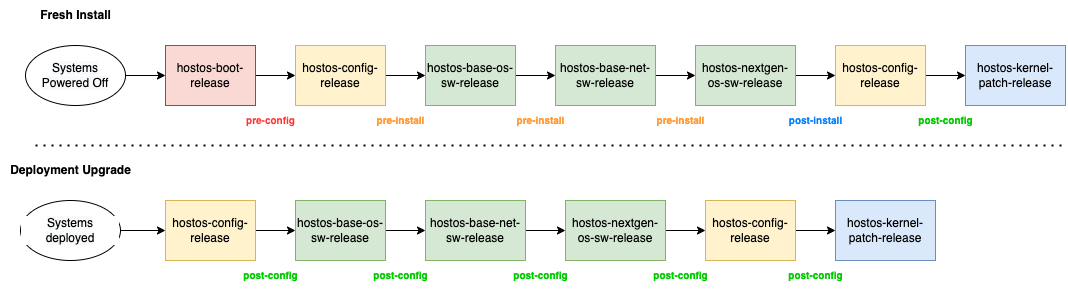

The diagram above was exported from draw.io. Its source (the exported page's mxGraphModel, read from the mxfile embedded in the PNG):
<mxGraphModel dx="1298" dy="674" grid="1" gridSize="10" guides="1" tooltips="1" connect="1" arrows="1" fold="1" page="1" pageScale="1" pageWidth="850" pageHeight="1100" math="0" shadow="0">
  <root>
    <mxCell id="0" />
    <mxCell id="1" parent="0" />
    <mxCell id="OQweEtA7knrQdRm_hjWd-1" value="&lt;b&gt;Fresh Install&lt;/b&gt;" style="text;html=1;align=center;verticalAlign=middle;resizable=0;points=[];autosize=1;strokeColor=none;fillColor=none;" parent="1" vertex="1">
      <mxGeometry x="125" y="105" width="90" height="30" as="geometry" />
    </mxCell>
    <mxCell id="vUoeJXcYp-ZVc0-KOb_3-7" style="edgeStyle=orthogonalEdgeStyle;rounded=0;orthogonalLoop=1;jettySize=auto;html=1;entryX=0;entryY=0.5;entryDx=0;entryDy=0;exitX=1;exitY=0.5;exitDx=0;exitDy=0;" edge="1" parent="1" source="vUoeJXcYp-ZVc0-KOb_3-1" target="vUoeJXcYp-ZVc0-KOb_3-2">
      <mxGeometry relative="1" as="geometry" />
    </mxCell>
    <mxCell id="vUoeJXcYp-ZVc0-KOb_3-1" value="hostos-boot-release" style="rounded=0;whiteSpace=wrap;html=1;fillColor=#fad9d5;strokeColor=#ae4132;" vertex="1" parent="1">
      <mxGeometry x="260" y="150" width="90" height="60" as="geometry" />
    </mxCell>
    <mxCell id="vUoeJXcYp-ZVc0-KOb_3-50" style="edgeStyle=orthogonalEdgeStyle;rounded=0;orthogonalLoop=1;jettySize=auto;html=1;entryX=0;entryY=0.5;entryDx=0;entryDy=0;fontSize=12;fontColor=#000000;" edge="1" parent="1" source="vUoeJXcYp-ZVc0-KOb_3-2" target="vUoeJXcYp-ZVc0-KOb_3-3">
      <mxGeometry relative="1" as="geometry" />
    </mxCell>
    <mxCell id="vUoeJXcYp-ZVc0-KOb_3-2" value="hostos-config-release" style="rounded=0;whiteSpace=wrap;html=1;fillColor=#fff2cc;strokeColor=#d6b656;" vertex="1" parent="1">
      <mxGeometry x="390" y="150" width="90" height="60" as="geometry" />
    </mxCell>
    <mxCell id="vUoeJXcYp-ZVc0-KOb_3-51" style="edgeStyle=orthogonalEdgeStyle;rounded=0;orthogonalLoop=1;jettySize=auto;html=1;entryX=0;entryY=0.5;entryDx=0;entryDy=0;fontSize=12;fontColor=#000000;" edge="1" parent="1" source="vUoeJXcYp-ZVc0-KOb_3-3" target="vUoeJXcYp-ZVc0-KOb_3-5">
      <mxGeometry relative="1" as="geometry" />
    </mxCell>
    <mxCell id="vUoeJXcYp-ZVc0-KOb_3-3" value="hostos-base-os-sw-release" style="rounded=0;whiteSpace=wrap;html=1;fillColor=#d5e8d4;strokeColor=#82b366;" vertex="1" parent="1">
      <mxGeometry x="520" y="150" width="90" height="60" as="geometry" />
    </mxCell>
    <mxCell id="vUoeJXcYp-ZVc0-KOb_3-53" style="edgeStyle=orthogonalEdgeStyle;rounded=0;orthogonalLoop=1;jettySize=auto;html=1;entryX=0;entryY=0.5;entryDx=0;entryDy=0;fontSize=12;fontColor=#000000;" edge="1" parent="1" source="vUoeJXcYp-ZVc0-KOb_3-4" target="vUoeJXcYp-ZVc0-KOb_3-12">
      <mxGeometry relative="1" as="geometry" />
    </mxCell>
    <mxCell id="vUoeJXcYp-ZVc0-KOb_3-4" value="hostos-nextgen-os-sw-release" style="rounded=0;whiteSpace=wrap;html=1;fillColor=#d5e8d4;strokeColor=#82b366;" vertex="1" parent="1">
      <mxGeometry x="790" y="150" width="100" height="60" as="geometry" />
    </mxCell>
    <mxCell id="vUoeJXcYp-ZVc0-KOb_3-52" style="edgeStyle=orthogonalEdgeStyle;rounded=0;orthogonalLoop=1;jettySize=auto;html=1;entryX=0;entryY=0.5;entryDx=0;entryDy=0;fontSize=12;fontColor=#000000;" edge="1" parent="1" source="vUoeJXcYp-ZVc0-KOb_3-5" target="vUoeJXcYp-ZVc0-KOb_3-4">
      <mxGeometry relative="1" as="geometry" />
    </mxCell>
    <mxCell id="vUoeJXcYp-ZVc0-KOb_3-5" value="hostos-base-net-sw-release" style="rounded=0;whiteSpace=wrap;html=1;fillColor=#d5e8d4;strokeColor=#82b366;" vertex="1" parent="1">
      <mxGeometry x="650" y="150" width="100" height="60" as="geometry" />
    </mxCell>
    <mxCell id="vUoeJXcYp-ZVc0-KOb_3-11" value="hostos-kernel-patch-release" style="rounded=0;whiteSpace=wrap;html=1;fillColor=#dae8fc;strokeColor=#6c8ebf;" vertex="1" parent="1">
      <mxGeometry x="1060" y="150" width="100" height="60" as="geometry" />
    </mxCell>
    <mxCell id="vUoeJXcYp-ZVc0-KOb_3-54" value="" style="edgeStyle=orthogonalEdgeStyle;rounded=0;orthogonalLoop=1;jettySize=auto;html=1;fontSize=12;fontColor=#000000;" edge="1" parent="1" source="vUoeJXcYp-ZVc0-KOb_3-12" target="vUoeJXcYp-ZVc0-KOb_3-11">
      <mxGeometry relative="1" as="geometry" />
    </mxCell>
    <mxCell id="vUoeJXcYp-ZVc0-KOb_3-12" value="hostos-config-release" style="rounded=0;whiteSpace=wrap;html=1;fillColor=#fff2cc;strokeColor=#d6b656;" vertex="1" parent="1">
      <mxGeometry x="930" y="150" width="90" height="60" as="geometry" />
    </mxCell>
    <mxCell id="vUoeJXcYp-ZVc0-KOb_3-14" value="&lt;font color=&quot;#ff3333&quot; style=&quot;font-size: 10px;&quot;&gt;&lt;b&gt;pre-config&lt;/b&gt;&lt;/font&gt;" style="text;html=1;align=center;verticalAlign=middle;resizable=0;points=[];autosize=1;strokeColor=none;fillColor=none;fontSize=8;labelBackgroundColor=default;" vertex="1" parent="1">
      <mxGeometry x="330" y="210" width="70" height="30" as="geometry" />
    </mxCell>
    <mxCell id="vUoeJXcYp-ZVc0-KOb_3-15" value="&lt;font color=&quot;#ff9933&quot; style=&quot;font-size: 10px;&quot;&gt;&lt;b style=&quot;&quot;&gt;pre-install&lt;/b&gt;&lt;/font&gt;" style="text;html=1;align=center;verticalAlign=middle;resizable=0;points=[];autosize=1;strokeColor=none;fillColor=none;fontSize=8;labelBackgroundColor=default;" vertex="1" parent="1">
      <mxGeometry x="460" y="210" width="70" height="30" as="geometry" />
    </mxCell>
    <mxCell id="vUoeJXcYp-ZVc0-KOb_3-17" value="&lt;font color=&quot;#007fff&quot; style=&quot;font-size: 10px;&quot;&gt;&lt;b style=&quot;&quot;&gt;post-install&lt;/b&gt;&lt;/font&gt;" style="text;html=1;align=center;verticalAlign=middle;resizable=0;points=[];autosize=1;strokeColor=none;fillColor=none;fontSize=8;labelBackgroundColor=default;" vertex="1" parent="1">
      <mxGeometry x="870" y="210" width="80" height="30" as="geometry" />
    </mxCell>
    <mxCell id="vUoeJXcYp-ZVc0-KOb_3-19" value="&lt;font color=&quot;#00cc00&quot; style=&quot;font-size: 10px;&quot;&gt;&lt;b style=&quot;&quot;&gt;post-config&lt;/b&gt;&lt;/font&gt;" style="text;html=1;align=center;verticalAlign=middle;resizable=0;points=[];autosize=1;strokeColor=none;fillColor=none;fontSize=8;labelBackgroundColor=default;" vertex="1" parent="1">
      <mxGeometry x="1000" y="210" width="80" height="30" as="geometry" />
    </mxCell>
    <mxCell id="vUoeJXcYp-ZVc0-KOb_3-20" value="&lt;font color=&quot;#ff9933&quot; style=&quot;font-size: 10px;&quot;&gt;&lt;b style=&quot;&quot;&gt;pre-install&lt;/b&gt;&lt;/font&gt;" style="text;html=1;align=center;verticalAlign=middle;resizable=0;points=[];autosize=1;strokeColor=none;fillColor=none;fontSize=8;labelBackgroundColor=default;" vertex="1" parent="1">
      <mxGeometry x="600" y="210" width="70" height="30" as="geometry" />
    </mxCell>
    <mxCell id="vUoeJXcYp-ZVc0-KOb_3-21" value="&lt;font color=&quot;#ff9933&quot; style=&quot;font-size: 10px;&quot;&gt;&lt;b style=&quot;&quot;&gt;pre-install&lt;/b&gt;&lt;/font&gt;" style="text;html=1;align=center;verticalAlign=middle;resizable=0;points=[];autosize=1;strokeColor=none;fillColor=none;fontSize=8;labelBackgroundColor=default;" vertex="1" parent="1">
      <mxGeometry x="740" y="210" width="70" height="30" as="geometry" />
    </mxCell>
    <mxCell id="vUoeJXcYp-ZVc0-KOb_3-49" style="edgeStyle=orthogonalEdgeStyle;rounded=0;orthogonalLoop=1;jettySize=auto;html=1;fontSize=12;fontColor=#000000;" edge="1" parent="1" source="vUoeJXcYp-ZVc0-KOb_3-22" target="vUoeJXcYp-ZVc0-KOb_3-1">
      <mxGeometry relative="1" as="geometry" />
    </mxCell>
    <mxCell id="vUoeJXcYp-ZVc0-KOb_3-22" value="&lt;span style=&quot;color: rgb(0, 0, 0); font-size: 12px; background-color: rgb(248, 249, 250);&quot;&gt;Systems&lt;/span&gt;&lt;br style=&quot;color: rgb(0, 0, 0); font-size: 12px; background-color: rgb(248, 249, 250);&quot;&gt;&lt;span style=&quot;color: rgb(0, 0, 0); font-size: 12px; background-color: rgb(248, 249, 250);&quot;&gt;Powered Off&lt;/span&gt;" style="strokeWidth=1;html=1;shape=mxgraph.flowchart.start_1;whiteSpace=wrap;labelBackgroundColor=default;fontSize=10;fontColor=#00CC00;" vertex="1" parent="1">
      <mxGeometry x="120" y="150" width="100" height="60" as="geometry" />
    </mxCell>
    <mxCell id="vUoeJXcYp-ZVc0-KOb_3-55" value="&lt;b&gt;Deployment Upgrade&lt;/b&gt;" style="text;html=1;align=center;verticalAlign=middle;resizable=0;points=[];autosize=1;strokeColor=none;fillColor=none;" vertex="1" parent="1">
      <mxGeometry x="95" y="260" width="140" height="30" as="geometry" />
    </mxCell>
    <mxCell id="vUoeJXcYp-ZVc0-KOb_3-58" style="edgeStyle=orthogonalEdgeStyle;rounded=0;orthogonalLoop=1;jettySize=auto;html=1;entryX=0;entryY=0.5;entryDx=0;entryDy=0;fontSize=12;fontColor=#000000;" edge="1" parent="1" source="vUoeJXcYp-ZVc0-KOb_3-59" target="vUoeJXcYp-ZVc0-KOb_3-61">
      <mxGeometry relative="1" as="geometry" />
    </mxCell>
    <mxCell id="vUoeJXcYp-ZVc0-KOb_3-59" value="hostos-config-release" style="rounded=0;whiteSpace=wrap;html=1;fillColor=#fff2cc;strokeColor=#d6b656;" vertex="1" parent="1">
      <mxGeometry x="260" y="305" width="90" height="60" as="geometry" />
    </mxCell>
    <mxCell id="vUoeJXcYp-ZVc0-KOb_3-60" style="edgeStyle=orthogonalEdgeStyle;rounded=0;orthogonalLoop=1;jettySize=auto;html=1;entryX=0;entryY=0.5;entryDx=0;entryDy=0;fontSize=12;fontColor=#000000;" edge="1" parent="1" source="vUoeJXcYp-ZVc0-KOb_3-61" target="vUoeJXcYp-ZVc0-KOb_3-65">
      <mxGeometry relative="1" as="geometry" />
    </mxCell>
    <mxCell id="vUoeJXcYp-ZVc0-KOb_3-61" value="hostos-base-os-sw-release" style="rounded=0;whiteSpace=wrap;html=1;fillColor=#d5e8d4;strokeColor=#82b366;" vertex="1" parent="1">
      <mxGeometry x="390" y="305" width="90" height="60" as="geometry" />
    </mxCell>
    <mxCell id="vUoeJXcYp-ZVc0-KOb_3-62" style="edgeStyle=orthogonalEdgeStyle;rounded=0;orthogonalLoop=1;jettySize=auto;html=1;entryX=0;entryY=0.5;entryDx=0;entryDy=0;fontSize=12;fontColor=#000000;" edge="1" parent="1" source="vUoeJXcYp-ZVc0-KOb_3-63" target="vUoeJXcYp-ZVc0-KOb_3-68">
      <mxGeometry relative="1" as="geometry" />
    </mxCell>
    <mxCell id="vUoeJXcYp-ZVc0-KOb_3-63" value="hostos-nextgen-os-sw-release" style="rounded=0;whiteSpace=wrap;html=1;fillColor=#d5e8d4;strokeColor=#82b366;" vertex="1" parent="1">
      <mxGeometry x="660" y="305" width="100" height="60" as="geometry" />
    </mxCell>
    <mxCell id="vUoeJXcYp-ZVc0-KOb_3-64" style="edgeStyle=orthogonalEdgeStyle;rounded=0;orthogonalLoop=1;jettySize=auto;html=1;entryX=0;entryY=0.5;entryDx=0;entryDy=0;fontSize=12;fontColor=#000000;" edge="1" parent="1" source="vUoeJXcYp-ZVc0-KOb_3-65" target="vUoeJXcYp-ZVc0-KOb_3-63">
      <mxGeometry relative="1" as="geometry" />
    </mxCell>
    <mxCell id="vUoeJXcYp-ZVc0-KOb_3-65" value="hostos-base-net-sw-release" style="rounded=0;whiteSpace=wrap;html=1;fillColor=#d5e8d4;strokeColor=#82b366;" vertex="1" parent="1">
      <mxGeometry x="520" y="305" width="100" height="60" as="geometry" />
    </mxCell>
    <mxCell id="vUoeJXcYp-ZVc0-KOb_3-66" value="hostos-kernel-patch-release" style="rounded=0;whiteSpace=wrap;html=1;fillColor=#dae8fc;strokeColor=#6c8ebf;" vertex="1" parent="1">
      <mxGeometry x="930" y="305" width="100" height="60" as="geometry" />
    </mxCell>
    <mxCell id="vUoeJXcYp-ZVc0-KOb_3-67" value="" style="edgeStyle=orthogonalEdgeStyle;rounded=0;orthogonalLoop=1;jettySize=auto;html=1;fontSize=12;fontColor=#000000;" edge="1" parent="1" source="vUoeJXcYp-ZVc0-KOb_3-68" target="vUoeJXcYp-ZVc0-KOb_3-66">
      <mxGeometry relative="1" as="geometry" />
    </mxCell>
    <mxCell id="vUoeJXcYp-ZVc0-KOb_3-68" value="hostos-config-release" style="rounded=0;whiteSpace=wrap;html=1;fillColor=#fff2cc;strokeColor=#d6b656;" vertex="1" parent="1">
      <mxGeometry x="800" y="305" width="90" height="60" as="geometry" />
    </mxCell>
    <mxCell id="vUoeJXcYp-ZVc0-KOb_3-75" style="edgeStyle=orthogonalEdgeStyle;rounded=0;orthogonalLoop=1;jettySize=auto;html=1;fontSize=12;fontColor=#000000;entryX=0;entryY=0.5;entryDx=0;entryDy=0;" edge="1" parent="1" source="vUoeJXcYp-ZVc0-KOb_3-76" target="vUoeJXcYp-ZVc0-KOb_3-59">
      <mxGeometry relative="1" as="geometry">
        <mxPoint x="255" y="335" as="targetPoint" />
      </mxGeometry>
    </mxCell>
    <mxCell id="vUoeJXcYp-ZVc0-KOb_3-76" value="&lt;span style=&quot;color: rgb(0, 0, 0); font-size: 12px; background-color: rgb(248, 249, 250);&quot;&gt;Systems deployed&lt;/span&gt;" style="strokeWidth=1;html=1;shape=mxgraph.flowchart.start_1;whiteSpace=wrap;labelBackgroundColor=default;fontSize=10;fontColor=#00CC00;" vertex="1" parent="1">
      <mxGeometry x="115" y="305" width="100" height="60" as="geometry" />
    </mxCell>
    <mxCell id="vUoeJXcYp-ZVc0-KOb_3-78" value="&lt;font color=&quot;#00cc00&quot; style=&quot;font-size: 10px;&quot;&gt;&lt;b style=&quot;&quot;&gt;post-config&lt;/b&gt;&lt;/font&gt;" style="text;html=1;align=center;verticalAlign=middle;resizable=0;points=[];autosize=1;strokeColor=none;fillColor=none;fontSize=8;labelBackgroundColor=default;" vertex="1" parent="1">
      <mxGeometry x="325" y="365" width="80" height="30" as="geometry" />
    </mxCell>
    <mxCell id="vUoeJXcYp-ZVc0-KOb_3-79" value="&lt;font color=&quot;#00cc00&quot; style=&quot;font-size: 10px;&quot;&gt;&lt;b style=&quot;&quot;&gt;post-config&lt;/b&gt;&lt;/font&gt;" style="text;html=1;align=center;verticalAlign=middle;resizable=0;points=[];autosize=1;strokeColor=none;fillColor=none;fontSize=8;labelBackgroundColor=default;" vertex="1" parent="1">
      <mxGeometry x="870" y="365" width="80" height="30" as="geometry" />
    </mxCell>
    <mxCell id="vUoeJXcYp-ZVc0-KOb_3-80" value="&lt;font color=&quot;#00cc00&quot; style=&quot;font-size: 10px;&quot;&gt;&lt;b style=&quot;&quot;&gt;post-config&lt;/b&gt;&lt;/font&gt;" style="text;html=1;align=center;verticalAlign=middle;resizable=0;points=[];autosize=1;strokeColor=none;fillColor=none;fontSize=8;labelBackgroundColor=default;" vertex="1" parent="1">
      <mxGeometry x="735" y="365" width="80" height="30" as="geometry" />
    </mxCell>
    <mxCell id="vUoeJXcYp-ZVc0-KOb_3-81" value="&lt;font color=&quot;#00cc00&quot; style=&quot;font-size: 10px;&quot;&gt;&lt;b style=&quot;&quot;&gt;post-config&lt;/b&gt;&lt;/font&gt;" style="text;html=1;align=center;verticalAlign=middle;resizable=0;points=[];autosize=1;strokeColor=none;fillColor=none;fontSize=8;labelBackgroundColor=default;" vertex="1" parent="1">
      <mxGeometry x="595" y="365" width="80" height="30" as="geometry" />
    </mxCell>
    <mxCell id="vUoeJXcYp-ZVc0-KOb_3-82" value="&lt;font color=&quot;#00cc00&quot; style=&quot;font-size: 10px;&quot;&gt;&lt;b style=&quot;&quot;&gt;post-config&lt;/b&gt;&lt;/font&gt;" style="text;html=1;align=center;verticalAlign=middle;resizable=0;points=[];autosize=1;strokeColor=none;fillColor=none;fontSize=8;labelBackgroundColor=default;" vertex="1" parent="1">
      <mxGeometry x="455" y="365" width="80" height="30" as="geometry" />
    </mxCell>
    <mxCell id="vUoeJXcYp-ZVc0-KOb_3-83" value="" style="endArrow=none;dashed=1;html=1;dashPattern=1 3;strokeWidth=2;rounded=0;fontSize=12;fontColor=#000000;" edge="1" parent="1">
      <mxGeometry width="50" height="50" relative="1" as="geometry">
        <mxPoint x="130" y="250" as="sourcePoint" />
        <mxPoint x="1160" y="250" as="targetPoint" />
      </mxGeometry>
    </mxCell>
  </root>
</mxGraphModel>